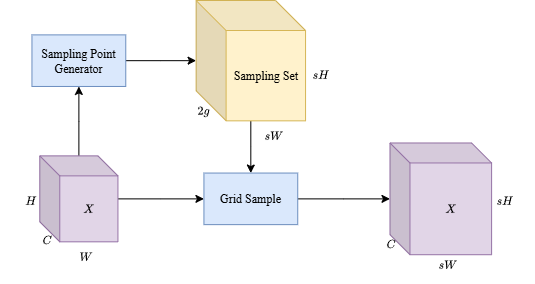

The diagram above was exported from draw.io. Its source (the exported page's mxGraphModel, read from the mxfile embedded in the PNG):
<mxGraphModel dx="1359" dy="823" grid="1" gridSize="10" guides="1" tooltips="1" connect="1" arrows="1" fold="1" page="1" pageScale="1" pageWidth="1169" pageHeight="827" math="1" shadow="0">
  <root>
    <mxCell id="0" />
    <mxCell id="1" parent="0" />
    <mxCell id="CNrwAY7FLiX6t1YWk2VV-44" value="" style="edgeStyle=orthogonalEdgeStyle;rounded=0;orthogonalLoop=1;jettySize=auto;html=1;" edge="1" parent="1" source="CNrwAY7FLiX6t1YWk2VV-23" target="CNrwAY7FLiX6t1YWk2VV-27">
      <mxGeometry relative="1" as="geometry" />
    </mxCell>
    <mxCell id="CNrwAY7FLiX6t1YWk2VV-45" value="" style="edgeStyle=orthogonalEdgeStyle;rounded=0;orthogonalLoop=1;jettySize=auto;html=1;" edge="1" parent="1" source="CNrwAY7FLiX6t1YWk2VV-23" target="CNrwAY7FLiX6t1YWk2VV-28">
      <mxGeometry relative="1" as="geometry" />
    </mxCell>
    <mxCell id="CNrwAY7FLiX6t1YWk2VV-23" value="$$X$$" style="shape=cube;whiteSpace=wrap;html=1;boundedLbl=1;backgroundOutline=1;darkOpacity=0.05;darkOpacity2=0.1;fillColor=#e1d5e7;strokeColor=#9673a6;fillStyle=auto;fontFamily=Times New Roman;rotation=0;size=20;container=0;" vertex="1" parent="1">
      <mxGeometry x="201.26843657817108" y="405.3581661891117" width="78.17109144542773" height="85.95988538681948" as="geometry" />
    </mxCell>
    <mxCell id="CNrwAY7FLiX6t1YWk2VV-48" value="" style="edgeStyle=orthogonalEdgeStyle;rounded=0;orthogonalLoop=1;jettySize=auto;html=1;" edge="1" parent="1" source="CNrwAY7FLiX6t1YWk2VV-26" target="CNrwAY7FLiX6t1YWk2VV-28">
      <mxGeometry relative="1" as="geometry" />
    </mxCell>
    <mxCell id="CNrwAY7FLiX6t1YWk2VV-26" value="&lt;span style=&quot;&quot;&gt;Sampling Set&lt;/span&gt;" style="shape=cube;whiteSpace=wrap;html=1;boundedLbl=1;backgroundOutline=1;darkOpacity=0.05;darkOpacity2=0.1;fillColor=#fff2cc;strokeColor=#d6b656;fillStyle=auto;fontFamily=Times New Roman;size=30;container=0;" vertex="1" parent="1">
      <mxGeometry x="357.6106194690266" y="250" width="109.43952802359883" height="120.34383954154727" as="geometry" />
    </mxCell>
    <mxCell id="CNrwAY7FLiX6t1YWk2VV-47" value="" style="edgeStyle=orthogonalEdgeStyle;rounded=0;orthogonalLoop=1;jettySize=auto;html=1;" edge="1" parent="1" source="CNrwAY7FLiX6t1YWk2VV-27" target="CNrwAY7FLiX6t1YWk2VV-26">
      <mxGeometry relative="1" as="geometry" />
    </mxCell>
    <mxCell id="CNrwAY7FLiX6t1YWk2VV-27" value="&lt;span style=&quot;&quot;&gt;Sampling Point&lt;/span&gt;&lt;br style=&quot;&quot;&gt;&lt;span style=&quot;&quot;&gt;Generator&lt;/span&gt;" style="rounded=0;whiteSpace=wrap;html=1;fillColor=#dae8fc;strokeColor=#6c8ebf;fillStyle=auto;fontFamily=Times New Roman;container=0;" vertex="1" parent="1">
      <mxGeometry x="193.4513274336283" y="284.3839541547278" width="93.80530973451327" height="51.57593123209169" as="geometry" />
    </mxCell>
    <mxCell id="CNrwAY7FLiX6t1YWk2VV-46" value="" style="edgeStyle=orthogonalEdgeStyle;rounded=0;orthogonalLoop=1;jettySize=auto;html=1;" edge="1" parent="1" source="CNrwAY7FLiX6t1YWk2VV-28" target="CNrwAY7FLiX6t1YWk2VV-43">
      <mxGeometry relative="1" as="geometry" />
    </mxCell>
    <mxCell id="CNrwAY7FLiX6t1YWk2VV-28" value="&lt;span style=&quot;&quot;&gt;Grid Sample&lt;/span&gt;" style="rounded=0;whiteSpace=wrap;html=1;fillColor=#dae8fc;strokeColor=#6c8ebf;fillStyle=auto;fontFamily=Times New Roman;container=0;" vertex="1" parent="1">
      <mxGeometry x="365.42772861356934" y="422.55014326647563" width="93.80530973451327" height="51.57593123209169" as="geometry" />
    </mxCell>
    <mxCell id="CNrwAY7FLiX6t1YWk2VV-29" value="$$H$$" style="text;html=1;align=center;verticalAlign=middle;resizable=0;points=[];autosize=1;strokeColor=none;fillColor=none;fontFamily=Times New Roman;container=0;" vertex="1" parent="1">
      <mxGeometry x="162" y="435.4441260744985" width="60" height="30" as="geometry" />
    </mxCell>
    <mxCell id="CNrwAY7FLiX6t1YWk2VV-30" value="$$C$$" style="text;html=1;align=center;verticalAlign=middle;resizable=0;points=[];autosize=1;strokeColor=none;fillColor=none;fontFamily=Times New Roman;container=0;" vertex="1" parent="1">
      <mxGeometry x="177.81710914454277" y="474.12607449856733" width="60" height="30" as="geometry" />
    </mxCell>
    <mxCell id="CNrwAY7FLiX6t1YWk2VV-31" value="$$W$$" style="text;html=1;align=center;verticalAlign=middle;resizable=0;points=[];autosize=1;strokeColor=none;fillColor=none;fontFamily=Times New Roman;container=0;" vertex="1" parent="1">
      <mxGeometry x="216.90265486725664" y="491.31805157593124" width="60" height="30" as="geometry" />
    </mxCell>
    <mxCell id="CNrwAY7FLiX6t1YWk2VV-32" value="$$sH$$" style="text;html=1;align=center;verticalAlign=middle;resizable=0;points=[];autosize=1;strokeColor=none;fillColor=none;fontFamily=Times New Roman;container=0;" vertex="1" parent="1">
      <mxGeometry x="636.0973451327434" y="435.4441260744985" width="60" height="30" as="geometry" />
    </mxCell>
    <mxCell id="CNrwAY7FLiX6t1YWk2VV-33" value="$$C$$" style="text;html=1;align=center;verticalAlign=middle;resizable=0;points=[];autosize=1;strokeColor=none;fillColor=none;fontFamily=Times New Roman;container=0;" vertex="1" parent="1">
      <mxGeometry x="521.7699115044247" y="478.4240687679083" width="60" height="30" as="geometry" />
    </mxCell>
    <mxCell id="CNrwAY7FLiX6t1YWk2VV-34" value="$$sW$$" style="text;html=1;align=center;verticalAlign=middle;resizable=0;points=[];autosize=1;strokeColor=none;fillColor=none;fontFamily=Times New Roman;container=0;" vertex="1" parent="1">
      <mxGeometry x="404.5132743362832" y="370.34383954154725" width="60" height="30" as="geometry" />
    </mxCell>
    <mxCell id="CNrwAY7FLiX6t1YWk2VV-35" value="$$2g$$" style="text;html=1;align=center;verticalAlign=middle;resizable=0;points=[];autosize=1;strokeColor=none;fillColor=none;fontFamily=Times New Roman;container=0;" vertex="1" parent="1">
      <mxGeometry x="334.15929203539827" y="344.55587392550143" width="60" height="30" as="geometry" />
    </mxCell>
    <mxCell id="CNrwAY7FLiX6t1YWk2VV-36" value="$$sW$$" style="text;html=1;align=center;verticalAlign=middle;resizable=0;points=[];autosize=1;strokeColor=none;fillColor=none;fontFamily=Times New Roman;container=0;" vertex="1" parent="1">
      <mxGeometry x="578.834808259587" y="499.2120343839541" width="60" height="30" as="geometry" />
    </mxCell>
    <mxCell id="CNrwAY7FLiX6t1YWk2VV-38" value="$$sH$$" style="text;html=1;align=center;verticalAlign=middle;resizable=0;points=[];autosize=1;strokeColor=none;fillColor=none;fontFamily=Times New Roman;container=0;" vertex="1" parent="1">
      <mxGeometry x="452.0501474926254" y="309.2779369627507" width="60" height="30" as="geometry" />
    </mxCell>
    <mxCell id="CNrwAY7FLiX6t1YWk2VV-43" value="$$X$$" style="shape=cube;whiteSpace=wrap;html=1;boundedLbl=1;backgroundOutline=1;darkOpacity=0.05;darkOpacity2=0.1;fillColor=#e1d5e7;strokeColor=#9673a6;fillStyle=auto;fontFamily=Times New Roman;rotation=0;size=20;container=0;" vertex="1" parent="1">
      <mxGeometry x="551.4749262536873" y="392.4641833810888" width="101.62241887905606" height="111.74785100286532" as="geometry" />
    </mxCell>
  </root>
</mxGraphModel>